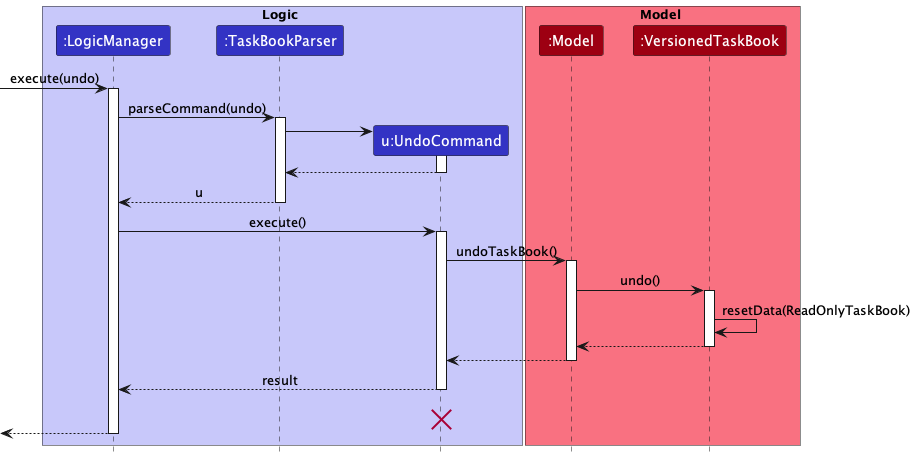

The diagram above was rendered by PlantUML. Its source (embedded in the PNG):
@startuml
!include style.puml

box Logic LOGIC_COLOR_T1
participant ":LogicManager" as LogicManager LOGIC_COLOR
participant ":TaskBookParser" as TaskBookParser LOGIC_COLOR
participant "u:UndoCommand" as UndoCommand LOGIC_COLOR
end box

box Model MODEL_COLOR_T1
participant ":Model" as Model MODEL_COLOR
participant ":VersionedTaskBook" as VersionedTaskBook MODEL_COLOR
end box
[-> LogicManager : execute(undo)
activate LogicManager

LogicManager -> TaskBookParser : parseCommand(undo)
activate TaskBookParser

create UndoCommand
TaskBookParser -> UndoCommand
activate UndoCommand

UndoCommand --> TaskBookParser
deactivate UndoCommand

TaskBookParser --> LogicManager : u
deactivate TaskBookParser

LogicManager -> UndoCommand : execute()
activate UndoCommand

UndoCommand -> Model : undoTaskBook()
activate Model

Model -> VersionedTaskBook : undo()
activate VersionedTaskBook

VersionedTaskBook -> VersionedTaskBook :resetData(ReadOnlyTaskBook)
VersionedTaskBook --> Model :
deactivate VersionedTaskBook

Model --> UndoCommand
deactivate Model

UndoCommand --> LogicManager : result
deactivate UndoCommand
UndoCommand -[hidden]-> LogicManager : result
destroy UndoCommand

[<--LogicManager
deactivate LogicManager
@enduml